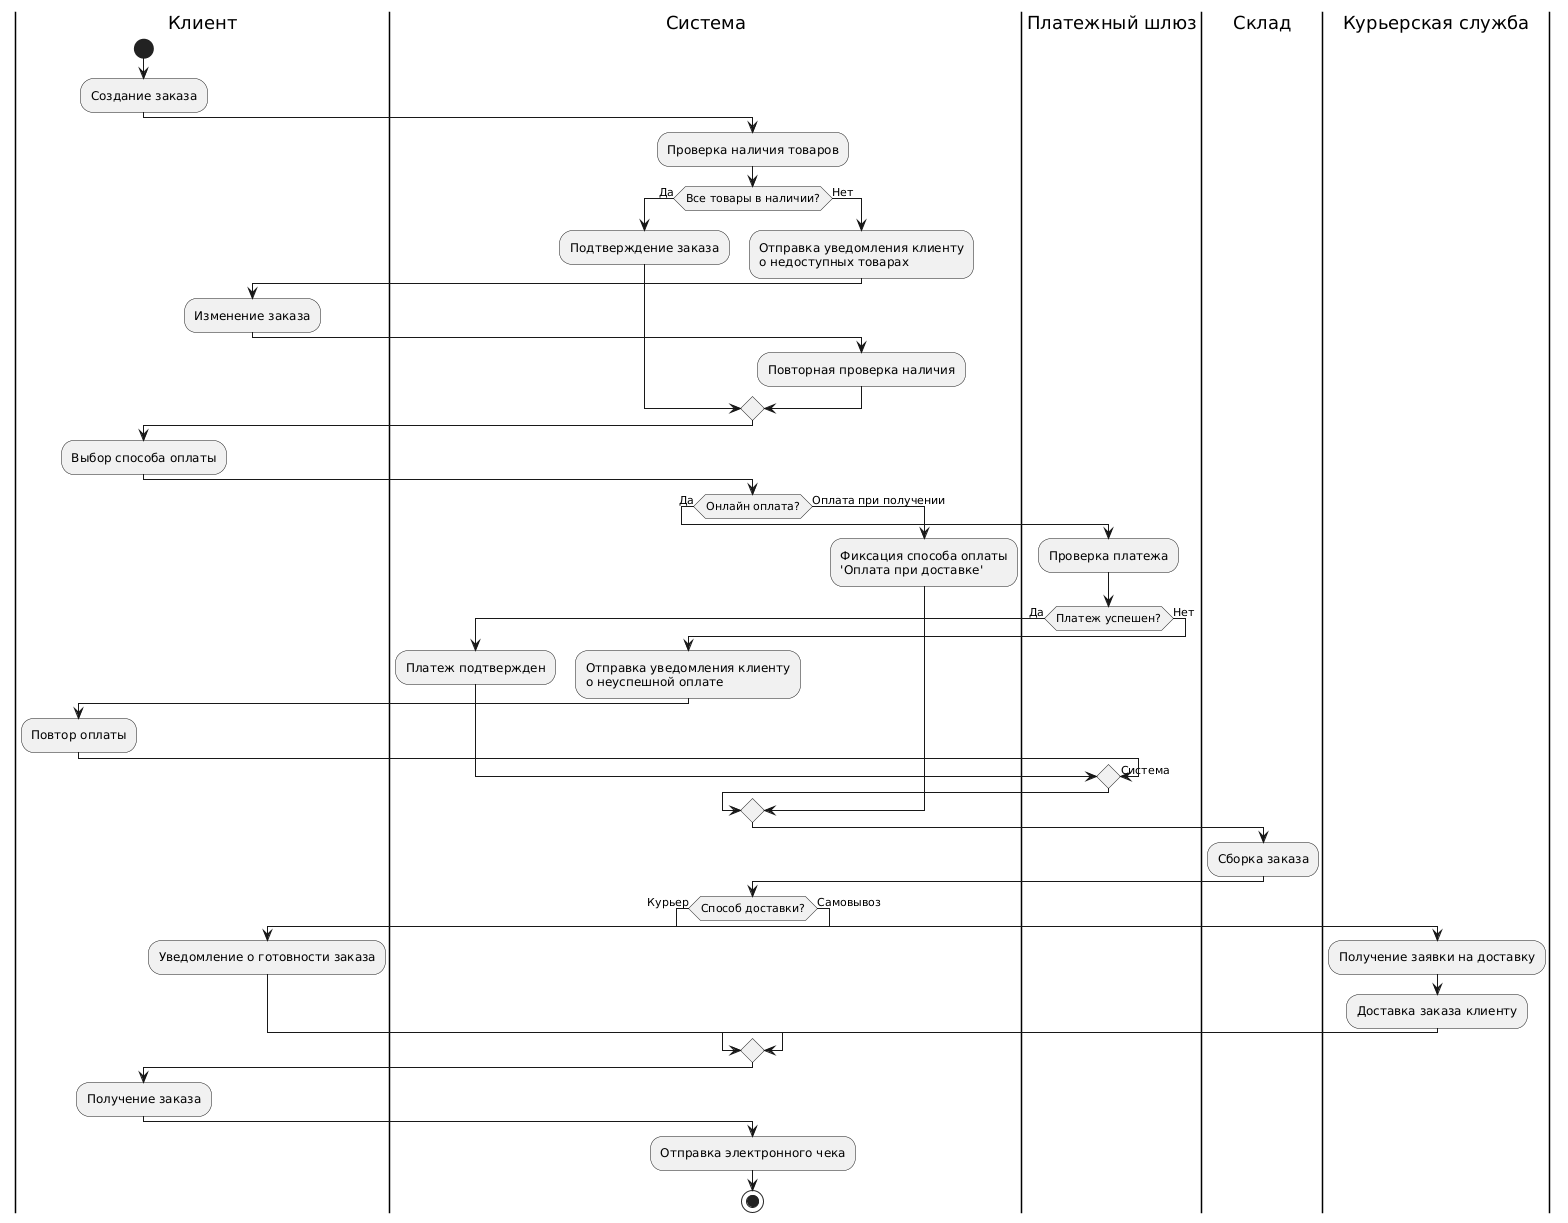

The diagram above was rendered by PlantUML. Its source (embedded in the PNG):
@startuml
|Клиент|
start
:Создание заказа;

|Система|
:Проверка наличия товаров;
if (Все товары в наличии?) then (Да)
    :Подтверждение заказа;
else (Нет)
    |Система|
    :Отправка уведомления клиенту\nо недоступных товарах;
    |Клиент|
    :Изменение заказа;
    |Система|
    :Повторная проверка наличия;
endif

|Клиент|
:Выбор способа оплаты;

|Система|
if (Онлайн оплата?) then (Да)
    |Платежный шлюз|
    :Проверка платежа;
    if (Платеж успешен?) then (Да)
        |Система|
        :Платеж подтвержден;
    else (Нет)
        |Система|
        :Отправка уведомления клиенту\nо неуспешной оплате;
        |Клиент|
        :Повтор оплаты;
        -> Система;
    endif
else (Оплата при получении)
    |Система|
    :Фиксация способа оплаты\n'Оплата при доставке';
endif

|Склад|
:Сборка заказа;

|Система|
if (Способ доставки?) then (Курьер)
    |Курьерская служба|
    :Получение заявки на доставку;
    :Доставка заказа клиенту;
else (Самовывоз)
    |Клиент|
    :Уведомление о готовности заказа;
endif

|Клиент|
:Получение заказа;

|Система|
:Отправка электронного чека;
stop
@enduml